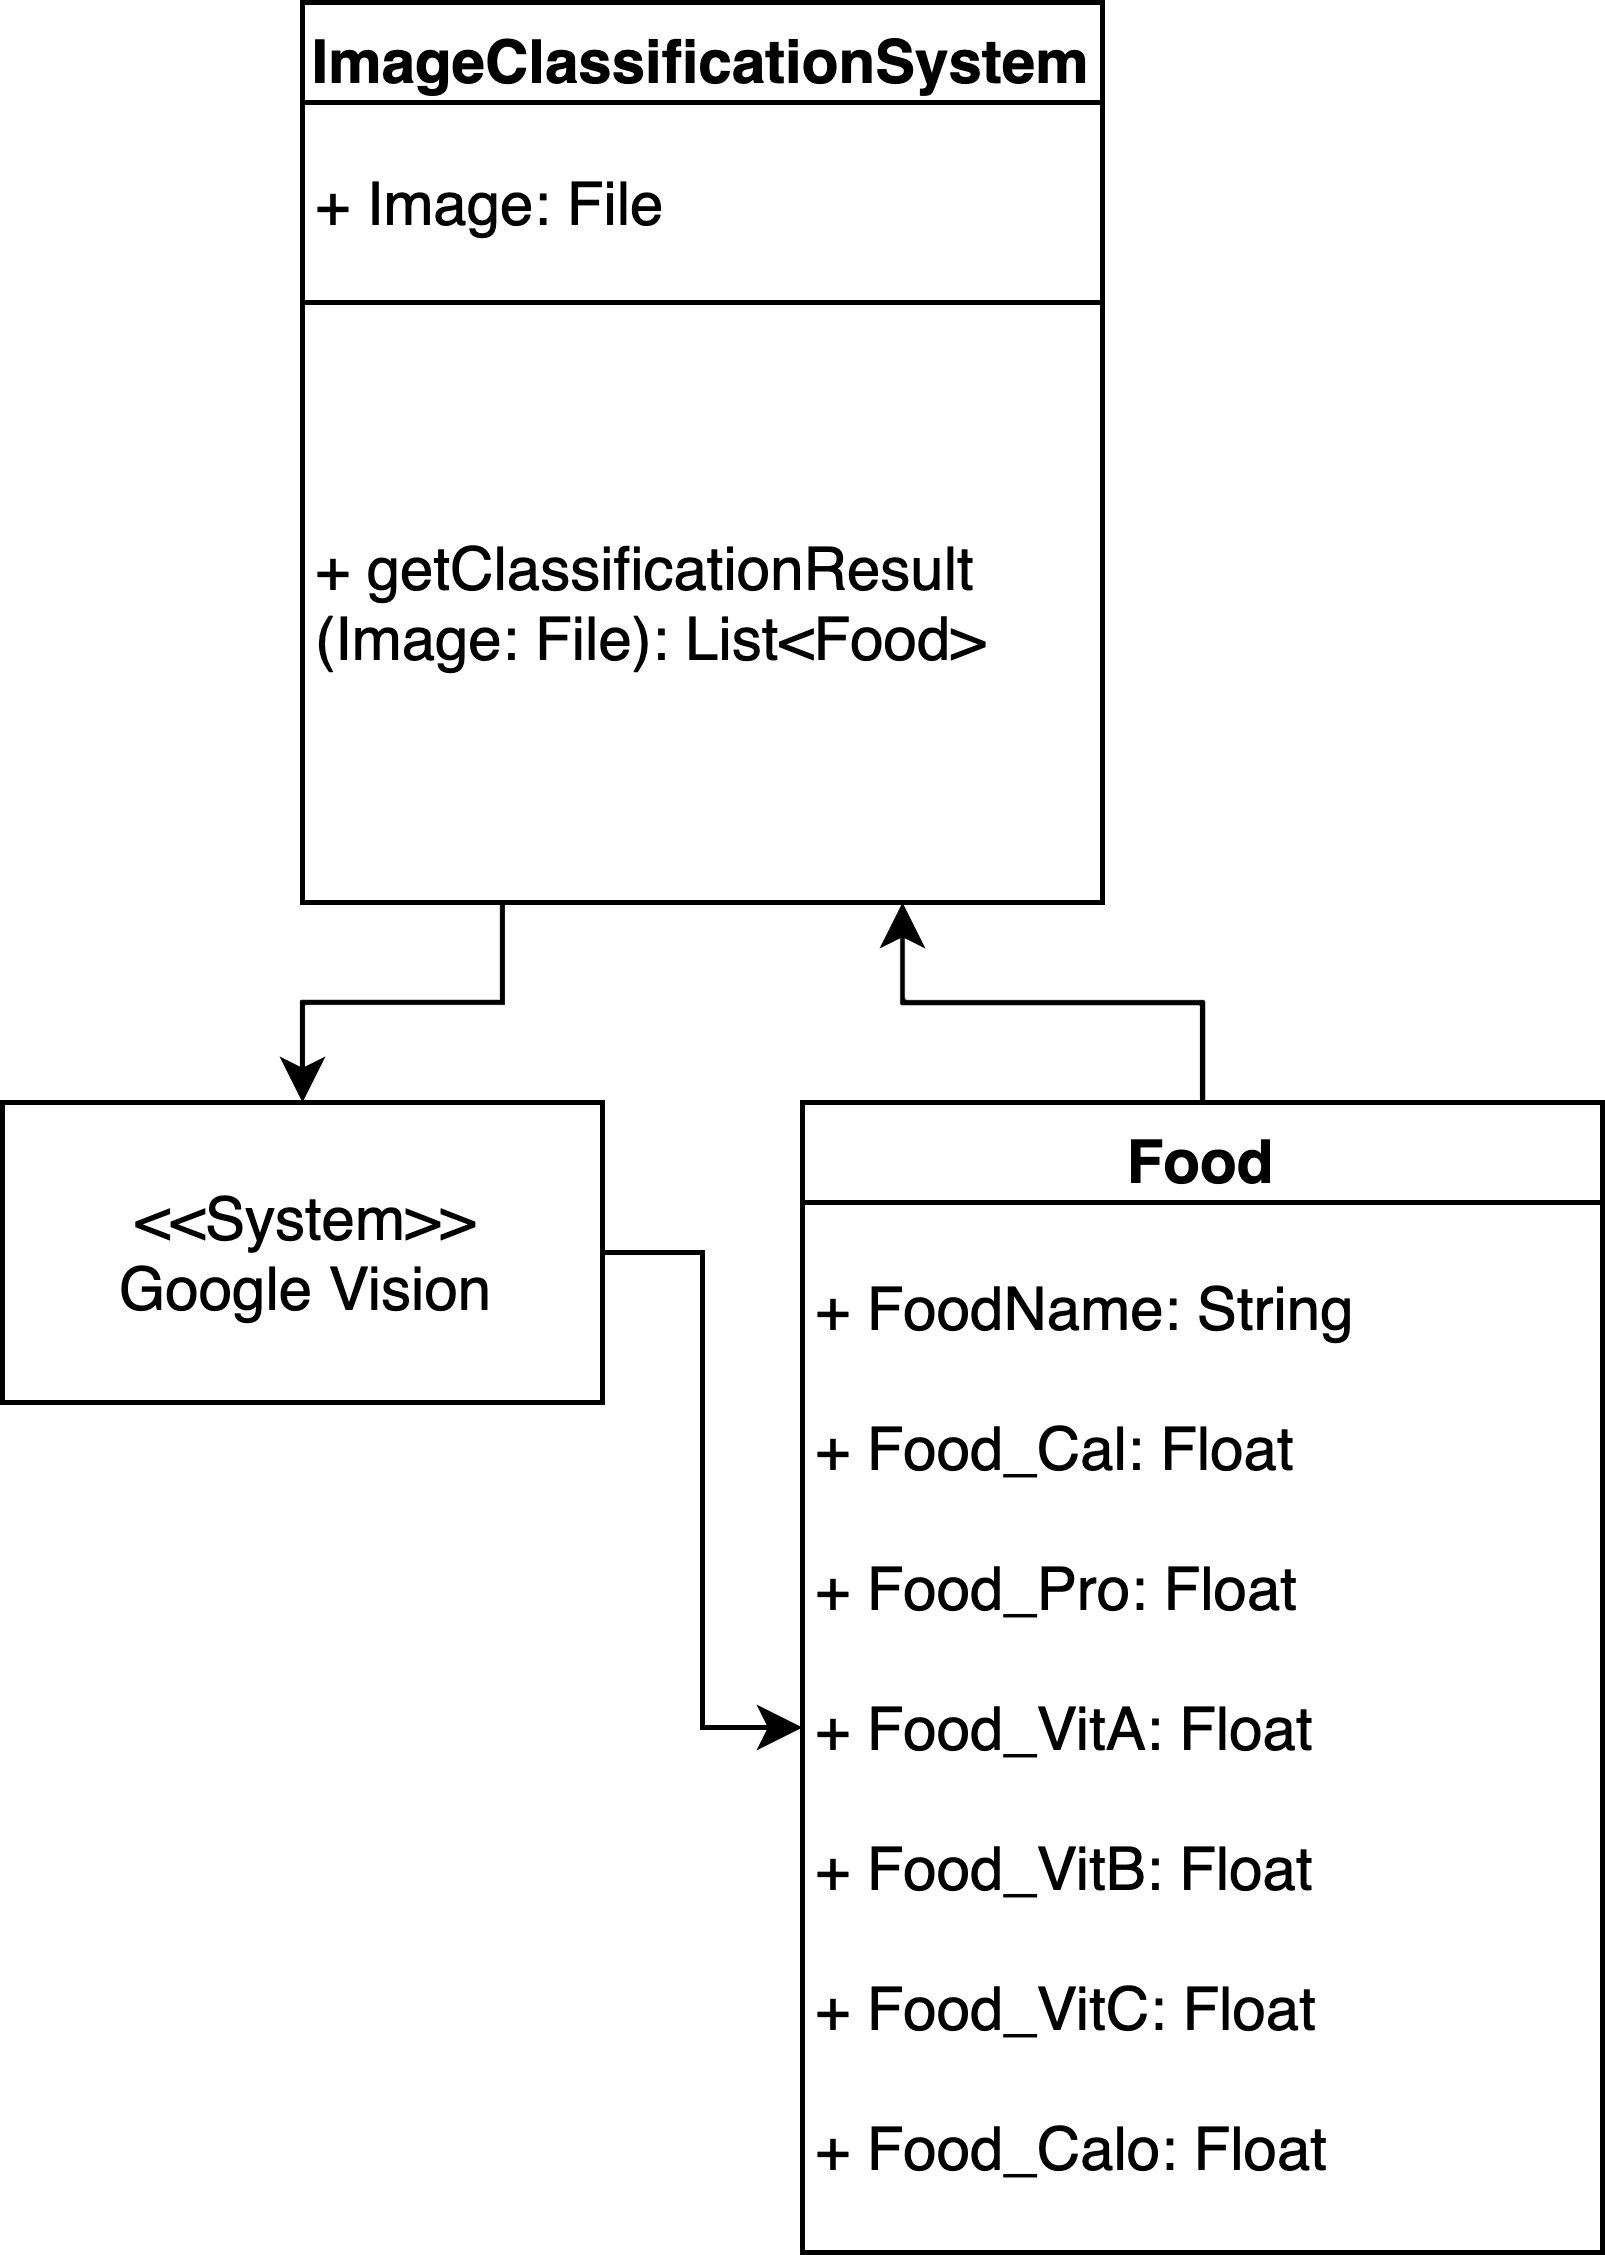

The diagram above was exported from draw.io. Its source (the exported page's mxGraphModel, read from the mxfile embedded in the PNG):
<mxGraphModel dx="772" dy="451" grid="1" gridSize="10" guides="1" tooltips="1" connect="1" arrows="1" fold="1" page="1" pageScale="1" pageWidth="827" pageHeight="1169" math="0" shadow="0">
  <root>
    <mxCell id="0" />
    <mxCell id="1" parent="0" />
    <mxCell id="JImz7qStmYUUqiTt6c4S-15" style="edgeStyle=orthogonalEdgeStyle;rounded=0;orthogonalLoop=1;jettySize=auto;html=1;exitX=0.25;exitY=1;exitDx=0;exitDy=0;entryX=0.5;entryY=0;entryDx=0;entryDy=0;" edge="1" parent="1" source="JImz7qStmYUUqiTt6c4S-5" target="JImz7qStmYUUqiTt6c4S-14">
      <mxGeometry relative="1" as="geometry" />
    </mxCell>
    <mxCell id="JImz7qStmYUUqiTt6c4S-3" value="ImageClassificationSystem" style="swimlane;fillColor=#FFFFFF;" vertex="1" parent="1">
      <mxGeometry x="280" y="180" width="160" height="180" as="geometry" />
    </mxCell>
    <mxCell id="JImz7qStmYUUqiTt6c4S-4" value="+ Image: File" style="rounded=0;whiteSpace=wrap;html=1;fillColor=#FFFFFF;align=left;" vertex="1" parent="JImz7qStmYUUqiTt6c4S-3">
      <mxGeometry y="20" width="160" height="40" as="geometry" />
    </mxCell>
    <mxCell id="JImz7qStmYUUqiTt6c4S-5" value="+ getClassificationResult (Image: File): List&amp;lt;Food&amp;gt;" style="rounded=0;whiteSpace=wrap;html=1;fillColor=#FFFFFF;align=left;" vertex="1" parent="JImz7qStmYUUqiTt6c4S-3">
      <mxGeometry y="60" width="160" height="120" as="geometry" />
    </mxCell>
    <mxCell id="JImz7qStmYUUqiTt6c4S-17" style="edgeStyle=orthogonalEdgeStyle;rounded=0;orthogonalLoop=1;jettySize=auto;html=1;exitX=0.5;exitY=0;exitDx=0;exitDy=0;entryX=0.75;entryY=1;entryDx=0;entryDy=0;" edge="1" parent="1" source="JImz7qStmYUUqiTt6c4S-12" target="JImz7qStmYUUqiTt6c4S-5">
      <mxGeometry relative="1" as="geometry" />
    </mxCell>
    <mxCell id="JImz7qStmYUUqiTt6c4S-12" value="Food" style="swimlane;fillColor=#FFFFFF;" vertex="1" parent="1">
      <mxGeometry x="380" y="400" width="160" height="230" as="geometry" />
    </mxCell>
    <mxCell id="JImz7qStmYUUqiTt6c4S-13" value="+ FoodName: String&lt;br&gt;&lt;br&gt;+ Food_Cal: Float&lt;br&gt;&lt;br&gt;+ Food_Pro: Float&lt;br&gt;&lt;br&gt;+ Food_VitA: Float&lt;br&gt;&lt;br&gt;+ Food_VitB: Float&lt;br&gt;&lt;br&gt;+ Food_VitC: Float&lt;br&gt;&lt;br&gt;+ Food_Calo: Float" style="rounded=0;whiteSpace=wrap;html=1;fillColor=#FFFFFF;align=left;" vertex="1" parent="JImz7qStmYUUqiTt6c4S-12">
      <mxGeometry y="20" width="160" height="210" as="geometry" />
    </mxCell>
    <mxCell id="JImz7qStmYUUqiTt6c4S-16" style="edgeStyle=orthogonalEdgeStyle;rounded=0;orthogonalLoop=1;jettySize=auto;html=1;exitX=1;exitY=0.5;exitDx=0;exitDy=0;entryX=0;entryY=0.5;entryDx=0;entryDy=0;" edge="1" parent="1" source="JImz7qStmYUUqiTt6c4S-14" target="JImz7qStmYUUqiTt6c4S-13">
      <mxGeometry relative="1" as="geometry" />
    </mxCell>
    <mxCell id="JImz7qStmYUUqiTt6c4S-14" value="&amp;lt;&amp;lt;System&amp;gt;&amp;gt;&lt;br&gt;Google Vision" style="rounded=0;whiteSpace=wrap;html=1;" vertex="1" parent="1">
      <mxGeometry x="220" y="400" width="120" height="60" as="geometry" />
    </mxCell>
  </root>
</mxGraphModel>